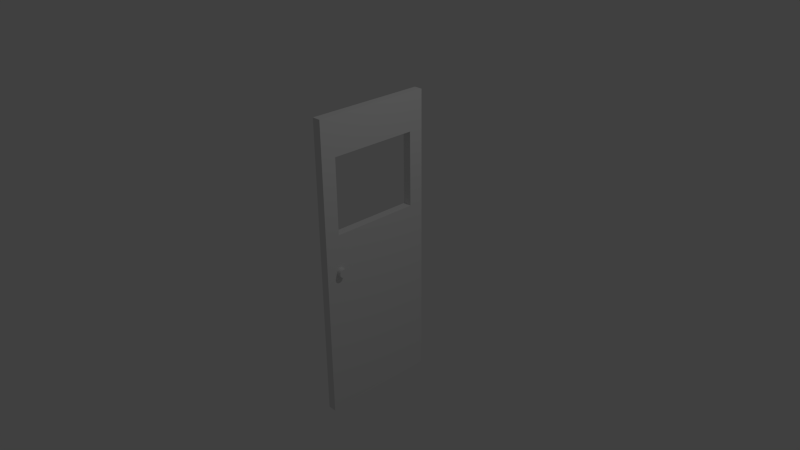 # Source: Door.blend  (saved by Blender 2.74.0; exported with 4.5.12 LTS)
import bpy
from mathutils import Matrix  # noqa: F401  (used for matrix-valued properties, if any)

bpy.ops.wm.read_factory_settings(use_empty=True)
scene = bpy.context.scene
scene.name = 'Scene'

# ---- collections
col_collection_1 = bpy.data.collections.new('Collection 1'); scene.collection.children.link(col_collection_1)

# ---- materials (node trees are filled in below, after node groups)
mat_material = bpy.data.materials.new('Material')
mat_material.alpha_threshold = 0.0
mat_material.use_transparent_shadow = False
mat_material.roughness = 0.5
mat_material.line_color = (0.0, 0.0, 0.0, 1.0)

# ---- material node trees

# ---- world
world_world = bpy.data.worlds.new('World'); scene.world = world_world
world_world.color = (0.05088, 0.05088, 0.05088)
world_world.use_sun_shadow = False
world_world.sun_shadow_jitter_overblur = 0.0
world_world.cycles.sampling_method = 'MANUAL'
world_world.cycles.sample_map_resolution = 256

# ---- cameras
cam_camera = bpy.data.cameras.new('Camera')
cam_camera.clip_end = 100.0
cam_camera.lens = 35.0
cam_camera.sensor_width = 32.0
cam_camera.sensor_height = 18.0
cam_camera.ortho_scale = 7.314
cam_camera.dof.focus_distance = 0.0
cam_camera.dof.aperture_fstop = 128.0

# ---- lights
light_lamp = bpy.data.lights.new('Lamp', 'POINT')
light_lamp.transmission_factor = 0.0
light_lamp.cutoff_distance = 30.0
light_lamp.energy = 100.0
light_lamp.shadow_buffer_clip_start = 1.001
light_lamp.shadow_soft_size = 0.1
light_lamp.shadow_maximum_resolution = 0.006
light_lamp.use_absolute_resolution = True
light_lamp.cycles.use_multiple_importance_sampling = False

# ---- meshes
me_cube = bpy.data.meshes.new('Cube')
me_cube.from_pydata([(0.431, 0.4023, 0.7955), (0.431, -0.4023, 0.7955), (-0.431, -0.4023, 0.7955), (-0.431, 0.4023, -0.7955), (-0.431, -0.4023, -0.7955), (0.431, -0.4023, -0.7955), (-0.431, -0.8045, 0.3977), (0.431, -0.8045, 0.3977), (0.431, -0.8045, -0.3977), (0.862, 0.4023, -0.3977), (0.431, 0.8045, 0.3977), (-0.431, 0.8045, 0.3977), (-0.431, 0.8045, -0.3977), (-0.862, -0.4023, -0.3977), (-0.431, 0.4023, 0.7955), (0.431, 0.4023, -0.7955), (-0.431, -0.8045, -0.3977), (0.862, -0.4023, -0.3977), (0.431, 0.8045, -0.3977), (-0.862, 0.4023, -0.3977), (-0.862, 0.4023, 0.7955), (-0.862, 0.8045, -0.3977), (-0.862, -0.8045, 0.3977), (-0.862, -0.4023, -0.7955), (0.431, 0.8045, 0.7955), (0.862, 0.8045, -0.3977), (-0.431, 0.8045, -0.7955), (0.862, -0.4023, 0.7955), (0.862, -0.8045, -0.3977), (0.862, 0.4023, -0.7955), (-0.431, -0.8045, 0.7955), (0.431, -0.8045, -0.7955), (-0.431, -0.8045, -0.7955), (0.431, -0.8045, 0.7955), (0.862, -0.4023, -0.7955), (0.862, -0.8045, 0.3977), (0.862, 0.4023, 0.7955), (0.431, 0.8045, -0.7955), (0.862, 0.8045, 0.3977), (-0.431, 0.8045, 0.7955), (-0.862, 0.4023, -0.7955), (-0.862, -0.8045, -0.3977), (-0.862, 0.8045, 0.3977), (-0.862, -0.4023, 0.7955), (-0.862, 0.0, -0.3977), (-0.862, -0.4023, 0.0), (-0.862, 0.4023, 0.0), (-1.907e-06, 0.8045, -0.3977), (-1.907e-06, 0.8045, 0.3977), (-0.431, 0.8045, 0.0), (0.431, 0.8045, 0.0), (0.862, 0.0, -0.3977), (0.862, 0.4023, 0.0), (0.862, -0.4023, 0.0), (-1.907e-06, -0.8045, -0.3977), (-1.907e-06, -0.8045, 0.3977), (0.431, -0.8045, 0.0), (-0.431, -0.8045, 0.0), (0.431, 0.0, -0.7955), (-0.431, 0.0, -0.7955), (-1.907e-06, -0.4023, -0.7955), (-1.907e-06, 0.4023, -0.7955), (-0.431, 0.0, 0.7955), (0.431, 0.0, 0.7955), (-1.907e-06, -0.4023, 0.7955), (-1.907e-06, 0.4023, 0.7955), (-1.907e-06, 0.0, 0.7955), (-1.907e-06, 0.0, -0.7955), (-1.907e-06, -0.8045, 0.0), (0.862, 0.0, 0.0), (-1.907e-06, 0.8045, 0.0), (-0.862, 0.0, 0.0), (-0.862, 0.0, 0.7955), (-0.862, 0.8045, 0.0), (-0.862, -0.8045, 0.0), (-0.862, 0.0, -0.7955), (-1.907e-06, 0.8045, 0.7955), (0.862, 0.8045, 0.0), (-1.907e-06, 0.8045, -0.7955), (0.862, 0.0, 0.7955), (0.862, -0.8045, 0.0), (0.862, 0.0, -0.7955), (-1.907e-06, -0.8045, 0.7955), (-1.907e-06, -0.8045, -0.7955), (0.862, 0.8045, 0.7955), (0.862, 0.8045, -0.7955), (0.862, -0.8045, 0.7955), (0.862, -0.8045, -0.7955), (-0.862, 0.8045, 0.7955), (-0.862, 0.8045, -0.7955), (-0.862, -0.8045, 0.7955), (-0.862, -0.8045, -0.7955), (-0.862, 0.2011, 0.7955), (-0.862, -0.2011, -0.7955), (0.431, -0.2011, 0.7955), (-0.431, -0.2011, 0.7955), (-0.431, -0.2011, -0.7955), (-0.2155, -0.4023, -0.7955), (0.2155, -0.4023, -0.7955), (-0.2155, -0.8045, 0.3977), (0.2155, -0.8045, 0.3977), (0.2155, -0.8045, -0.3977), (0.862, -0.6034, 0.3977), (0.862, -0.4023, 0.1989), (0.862, 0.4023, 0.5966), (0.862, 0.4023, -0.5966), (-0.2155, 0.8045, 0.3977), (0.431, 0.8045, 0.5966), (-0.431, 0.8045, 0.1989), (-0.862, 0.4023, 0.5966), (0.431, -0.8045, 0.1989), (-0.862, -0.6034, 0.3977), (0.862, -0.4023, 0.5966), (-0.2155, 0.4023, 0.7955), (-0.6465, -0.4023, -0.7955), (0.431, 0.2011, -0.7955), (-0.6465, -0.8045, 0.3977), (0.862, 0.6034, -0.3977), (0.431, 0.2011, 0.7955), (0.431, -0.6034, 0.7955), (-0.6465, -0.4023, 0.7955), (0.6465, -0.8045, 0.3977), (0.6465, -0.8045, -0.3977), (-0.431, -0.6034, 0.7955), (-0.2155, -0.4023, 0.7955), (0.431, 0.6034, 0.7955), (0.431, -0.6034, -0.7955), (0.862, 0.6034, 0.3977), (-0.431, 0.8045, -0.5966), (0.431, -0.8045, -0.5966), (-0.862, -0.4023, 0.5966), (0.431, 0.8045, 0.1989), (-0.862, -0.4023, -0.5966), (-0.2155, 0.8045, -0.3977), (0.2155, 0.4023, -0.7955), (0.862, 0.4023, -0.1989), (-0.431, -0.8045, 0.1989), (-0.862, 0.2011, -0.3977), (0.862, -0.4023, -0.5966), (-0.431, -0.8045, 0.5966), (0.862, -0.2011, -0.3977), (-0.6465, 0.4023, -0.7955), (0.862, 0.4023, 0.1989), (0.6465, -0.4023, -0.7955), (0.862, -0.4023, -0.1989), (0.6465, 0.4023, 0.7955), (-0.431, -0.8045, -0.5966), (-0.2155, -0.8045, -0.3977), (-0.6465, 0.8045, 0.3977), (-0.6465, 0.4023, 0.7955), (0.862, 0.2011, -0.3977), (0.6465, 0.4023, -0.7955), (-0.431, 0.6034, -0.7955), (-0.431, -0.6034, -0.7955), (0.431, 0.6034, -0.7955), (-0.6465, -0.8045, -0.3977), (-0.431, 0.6034, 0.7955), (-0.862, -0.6034, -0.3977), (-0.862, 0.4023, 0.1989), (0.6465, 0.8045, 0.3977), (-0.862, -0.4023, 0.1989), (0.431, -0.8045, -0.1989), (0.431, -0.8045, 0.5966), (-0.431, 0.2011, -0.7955), (-0.862, -0.2011, -0.3977), (-0.862, 0.6034, 0.3977), (0.431, 0.8045, -0.5966), (0.2155, 0.8045, -0.3977), (-0.6465, 0.8045, -0.3977), (0.431, -0.2011, -0.7955), (0.2155, 0.8045, 0.3977), (0.431, 0.8045, -0.1989), (-0.2155, 0.4023, -0.7955), (-0.431, 0.8045, -0.1989), (0.6465, -0.4023, 0.7955), (0.6465, 0.8045, -0.3977), (-0.862, 0.6034, -0.3977), (-0.431, 0.8045, 0.5966), (-0.862, -0.4023, -0.1989), (0.2155, -0.4023, 0.7955), (-0.431, -0.8045, -0.1989), (-0.431, 0.2011, 0.7955), (0.2155, 0.4023, 0.7955), (-0.862, 0.4023, -0.1989), (0.862, -0.6034, -0.3977), (0.862, 0.8045, -0.1989), (-0.2155, 0.8045, -0.7955), (0.862, -0.2011, 0.7955), (0.862, -0.8045, -0.1989), (0.862, 0.2011, -0.7955), (-0.2155, -0.8045, 0.7955), (0.2155, -0.8045, -0.7955), (-0.6465, -0.8045, -0.7955), (0.6465, -0.8045, 0.7955), (0.862, -0.6034, -0.7955), (0.862, -0.8045, 0.5966), (0.862, 0.6034, 0.7955), (0.6465, 0.8045, -0.7955), (0.862, 0.8045, 0.5966), (-0.6465, 0.8045, 0.7955), (-0.862, 0.6034, -0.7955), (-0.862, -0.8045, -0.5966), (-0.862, 0.8045, 0.5966), (-0.862, -0.6034, 0.7955), (-0.862, 0.0, -0.1989), (-0.862, 0.0, 0.5966), (-0.862, -0.2011, 0.0), (-0.862, 0.6034, 0.0), (-1.907e-06, 0.8045, -0.1989), (-1.907e-06, 0.8045, 0.5966), (-0.2155, 0.8045, 0.0), (0.6465, 0.8045, 0.0), (0.862, 0.0, -0.1989), (0.862, 0.0, 0.5966), (0.862, 0.2011, 0.0), (0.862, -0.6034, 0.0), (-1.907e-06, -0.8045, -0.1989), (-1.907e-06, -0.8045, 0.5966), (0.2155, -0.8045, 0.0), (-0.6465, -0.8045, 0.0), (0.2155, 0.0, -0.7955), (-0.6465, 0.0, -0.7955), (-1.907e-06, -0.2011, -0.7955), (-1.907e-06, 0.6034, -0.7955), (-0.2155, 0.0, 0.7955), (0.6465, 0.0, 0.7955), (-1.907e-06, -0.2011, 0.7955), (-1.907e-06, 0.6034, 0.7955), (-1.907e-06, 0.2011, 0.7955), (-1.907e-06, -0.6034, 0.7955), (0.2155, 0.0, 0.7955), (-0.6465, 0.0, 0.7955), (-1.907e-06, 0.2011, -0.7955), (-1.907e-06, -0.6034, -0.7955), (-0.2155, 0.0, -0.7955), (0.6465, 0.0, -0.7955), (-0.2155, -0.8045, 0.0), (0.6465, -0.8045, 0.0), (-1.907e-06, -0.8045, 0.1989), (-1.907e-06, -0.8045, -0.5966), (0.862, -0.2011, 0.0), (0.862, 0.6034, 0.0), (0.862, 0.0, 0.1989), (0.862, 0.0, -0.5966), (0.2155, 0.8045, 0.0), (-0.6465, 0.8045, 0.0), (-1.907e-06, 0.8045, 0.1989), (-1.907e-06, 0.8045, -0.5966), (-0.862, 0.2011, 0.0), (-0.862, -0.6034, 0.0), (-0.862, 0.0, 0.1989), (-0.862, 0.0, -0.5966), (-0.862, -0.2011, 0.7955), (-0.862, 0.8045, 0.1989), (-0.862, -0.8045, -0.1989), (-0.862, 0.2011, -0.7955), (-0.2155, 0.8045, 0.7955), (0.862, 0.8045, 0.1989), (0.2155, 0.8045, -0.7955), (0.862, 0.2011, 0.7955), (0.862, -0.8045, 0.1989), (0.862, -0.2011, -0.7955), (0.2155, -0.8045, 0.7955), (-0.2155, -0.8045, -0.7955), (0.6465, -0.8045, -0.7955), (-0.6465, -0.8045, 0.7955), (0.862, 0.6034, -0.7955), (0.862, -0.8045, -0.5966), (0.862, -0.6034, 0.7955), (-0.6465, 0.8045, -0.7955), (0.862, 0.8045, -0.5966), (0.6465, 0.8045, 0.7955), (-0.862, -0.6034, -0.7955), (-0.862, -0.8045, 0.5966), (-0.862, 0.8045, -0.5966), (-0.862, 0.6034, 0.7955), (-0.862, 0.8045, -0.1989), (0.2155, 0.8045, 0.7955), (-0.862, -0.8045, 0.1989), (-0.862, 0.4023, -0.5966), (-0.6465, 0.6034, -0.7955), (-0.6465, -0.6034, 0.7955), (-0.2155, -0.8045, -0.5966), (0.862, -0.6034, -0.1989), (0.862, -0.2011, -0.5966), (0.862, -0.2011, -0.1989), (0.6465, 0.8045, -0.1989), (0.2155, 0.8045, -0.1989), (0.2155, 0.8045, -0.5966), (-0.862, 0.6034, -0.1989), (-0.862, 0.6034, -0.5966), (0.6465, 0.8045, -0.5966), (0.862, -0.6034, -0.5966), (-0.6465, -0.8045, -0.5966), (0.6465, 0.6034, -0.7955), (-0.6465, 0.6034, 0.7955), (-0.862, -0.2011, -0.5966), (-0.862, -0.2011, 0.1989), (-0.862, 0.6034, 0.1989), (-0.2155, 0.8045, -0.5966), (-0.2155, 0.8045, 0.1989), (0.6465, 0.8045, 0.1989), (0.862, 0.2011, -0.5966), (0.862, 0.2011, 0.1989), (0.862, -0.6034, 0.1989), (0.2155, -0.8045, -0.5966), (0.2155, -0.8045, 0.1989), (-0.6465, -0.8045, 0.1989), (0.6465, -0.2011, -0.7955), (-0.2155, -0.2011, -0.7955), (-0.2155, 0.6034, -0.7955), (-0.6465, -0.2011, 0.7955), (0.2155, -0.2011, 0.7955), (0.2155, 0.6034, 0.7955), (-0.862, 0.2011, -0.5966), (0.2155, -0.6034, -0.7955), (0.2155, -0.2011, -0.7955), (0.862, -0.2011, 0.1989), (0.2155, 0.2011, -0.7955), (0.2155, -0.8045, -0.1989), (0.862, 0.2011, -0.1989), (-0.2155, 0.6034, 0.7955), (-0.862, -0.6034, -0.1989), (0.862, -0.6034, 0.5966), (0.862, 0.6034, -0.1989), (0.862, 0.6034, 0.5966), (-0.6465, 0.8045, 0.5966), (0.6465, -0.8045, 0.5966), (-0.862, -0.6034, 0.1989), (-0.6465, -0.2011, -0.7955), (-0.6465, -0.6034, -0.7955), (-0.2155, 0.2011, 0.7955), (-0.6465, -0.8045, 0.5966), (0.6465, -0.6034, -0.7955), (-0.862, 0.6034, 0.5966), (-0.6465, 0.8045, -0.5966), (-0.6465, 0.8045, -0.1989), (-0.2155, -0.8045, 0.1989), (0.2155, -0.8045, 0.5966), (-0.6465, 0.2011, 0.7955), (0.6465, 0.2011, -0.7955), (-0.2155, 0.2011, -0.7955), (-0.6465, 0.2011, -0.7955), (0.2155, 0.8045, 0.5966), (-0.2155, -0.8045, 0.5966), (-0.2155, 0.8045, 0.5966), (0.6465, 0.8045, 0.5966), (-0.862, -0.6034, -0.5966), (-0.6465, -0.8045, -0.1989), (0.862, 0.2011, 0.5966), (0.6465, -0.8045, -0.1989), (0.862, 0.6034, -0.5966), (-0.862, -0.2011, 0.5966), (0.862, -0.2011, 0.5966), (-0.2155, 0.8045, -0.1989), (-0.6465, 0.8045, 0.1989), (-0.862, -0.6034, 0.5966), (-0.2155, -0.8045, -0.1989), (-0.862, 0.2011, 0.5966), (-0.862, -0.2011, -0.1989), (0.2155, 0.6034, -0.7955), (0.2155, 0.8045, 0.1989), (-0.862, 0.2011, 0.1989), (0.6465, -0.8045, -0.5966), (0.862, 0.6034, 0.1989), (0.6465, -0.8045, 0.1989), (-0.2155, -0.6034, -0.7955), (-0.2155, -0.6034, 0.7955), (0.2155, -0.6034, 0.7955), (0.6465, -0.2011, 0.7955), (0.6465, 0.6034, 0.7955), (0.6465, 0.2011, 0.7955), (-0.2155, -0.2011, 0.7955), (0.6465, -0.6034, 0.7955), (0.2155, 0.2011, 0.7955), (-0.862, 0.2011, -0.1989), (1.79, -0.6593, 0.0004211), (0.1408, -0.6593, 0.0004211), (1.79, -0.6582, 0.004708), (0.1408, -0.6582, 0.004708), (1.79, -0.655, 0.008831), (0.1408, -0.655, 0.008831), (1.79, -0.6498, 0.01263), (0.1408, -0.6498, 0.01263), (1.79, -0.6428, 0.01596), (0.1408, -0.6428, 0.01596), (1.79, -0.6343, 0.01869), (0.1408, -0.6343, 0.01869), (1.79, -0.6246, 0.02072), (0.1408, -0.6246, 0.02072), (1.79, -0.614, 0.02197), (0.1408, -0.614, 0.02197), (1.79, -0.603, 0.0224), (0.1408, -0.603, 0.0224), (1.79, -0.5921, 0.02197), (0.1408, -0.5921, 0.02197), (1.79, -0.5815, 0.02072), (0.1408, -0.5815, 0.02072), (1.79, -0.5718, 0.01869), (0.1408, -0.5718, 0.01869), (1.79, -0.5633, 0.01596), (0.1408, -0.5633, 0.01596), (1.79, -0.5563, 0.01263), (0.1408, -0.5563, 0.01263), (1.79, -0.5511, 0.008831), (0.1408, -0.5511, 0.008831), (1.79, -0.5479, 0.004708), (0.1408, -0.5479, 0.004708), (1.79, -0.5468, 0.0004211), (0.1408, -0.5468, 0.0004211), (1.79, -0.5479, -0.003866), (0.1408, -0.5479, -0.003866), (1.79, -0.5511, -0.007989), (0.1408, -0.5511, -0.007989), (1.79, -0.5563, -0.01179), (0.1408, -0.5563, -0.01179), (1.79, -0.5633, -0.01512), (0.1408, -0.5633, -0.01512), (1.79, -0.5718, -0.01785), (0.1408, -0.5718, -0.01785), (1.79, -0.5815, -0.01988), (0.1408, -0.5815, -0.01988), (1.79, -0.5921, -0.02113), (0.1408, -0.5921, -0.02113), (1.79, -0.603, -0.02155), (0.1408, -0.603, -0.02155), (1.79, -0.614, -0.02113), (0.1408, -0.614, -0.02113), (1.79, -0.6246, -0.01988), (0.1408, -0.6246, -0.01988), (1.79, -0.6343, -0.01785), (0.1408, -0.6343, -0.01785), (1.79, -0.6428, -0.01512), (0.1408, -0.6428, -0.01512), (1.79, -0.6498, -0.01179), (0.1408, -0.6498, -0.01179), (1.79, -0.655, -0.007989), (0.1408, -0.655, -0.007989), (1.79, -0.6582, -0.003866), (0.1408, -0.6582, -0.003866)], [(356, 344)], [(375, 183, 19, 137), (374, 182, 65, 228), (373, 174, 1, 119), (372, 224, 62, 95), (371, 145, 0, 118), (370, 271, 24, 125), (369, 225, 63, 94), (368, 179, 64, 229), (367, 124, 2, 123), (366, 97, 60, 233), (365, 110, 56, 237), (364, 142, 52, 241), (363, 129, 31, 264), (362, 158, 46, 248), (361, 131, 50, 244), (360, 258, 37, 154), (359, 204, 44, 164), (357, 180, 16, 147), (355, 108, 49, 245), (354, 208, 47, 133), (351, 105, 29, 266), (350, 161, 8, 122), (348, 254, 41, 155), (347, 132, 23, 272), (346, 198, 38, 159), (345, 209, 48, 106), (344, 139, 6, 99), (343, 107, 10, 170), (342, 141, 3, 163), (341, 172, 61, 232), (340, 151, 29, 189), (339, 149, 20, 92), (338, 217, 55, 100), (337, 136, 57, 236), (336, 173, 12, 168), (335, 128, 26, 269), (334, 202, 42, 165), (333, 143, 34, 194), (332, 273, 22, 116), (331, 113, 14, 181), (330, 114, 4, 153), (329, 221, 59, 96), (328, 160, 45, 249), (327, 162, 7, 121), (326, 177, 11, 148), (324, 135, 9, 117), (323, 195, 35, 102), (322, 178, 13, 157), (321, 256, 39, 156), (320, 212, 51, 150), (319, 216, 54, 101), (318, 134, 15, 115), (317, 103, 53, 240), (316, 220, 58, 169), (315, 98, 5, 126), (314, 279, 40, 255), (313, 277, 76, 227), (312, 230, 66, 226), (311, 231, 72, 252), (310, 186, 78, 223), (309, 234, 67, 222), (308, 235, 81, 261), (307, 278, 74, 219), (306, 238, 68, 218), (305, 239, 83, 191), (304, 260, 80, 215), (303, 242, 69, 214), (302, 243, 81, 189), (301, 257, 77, 211), (300, 246, 70, 210), (299, 247, 78, 186), (298, 253, 73, 207), (297, 250, 71, 206), (296, 251, 75, 93), (295, 199, 88, 275), (294, 197, 85, 266), (293, 201, 91, 192), (292, 267, 87, 194), (291, 270, 85, 197), (290, 274, 89, 200), (289, 276, 21, 176), (288, 166, 37, 258), (287, 171, 18, 167), (286, 185, 25, 175), (285, 144, 17, 140), (284, 138, 34, 261), (283, 188, 28, 184), (282, 146, 32, 263), (281, 120, 43, 203), (280, 269, 26, 152), (141, 280, 152, 3), (40, 200, 280, 141), (200, 89, 269, 280), (265, 281, 203, 90), (30, 123, 281, 265), (123, 2, 120, 281), (239, 282, 263, 83), (54, 147, 282, 239), (147, 16, 146, 282), (144, 283, 184, 17), (53, 215, 283, 144), (215, 80, 188, 283), (243, 284, 261, 81), (51, 140, 284, 243), (140, 17, 138, 284), (212, 285, 140, 51), (69, 240, 285, 212), (240, 53, 144, 285), (171, 286, 175, 18), (50, 211, 286, 171), (211, 77, 185, 286), (208, 287, 167, 47), (70, 244, 287, 208), (244, 50, 171, 287), (247, 288, 258, 78), (47, 167, 288, 247), (167, 18, 166, 288), (183, 289, 176, 19), (46, 207, 289, 183), (207, 73, 276, 289), (279, 290, 200, 40), (19, 176, 290, 279), (176, 21, 274, 290), (166, 291, 197, 37), (18, 175, 291, 166), (175, 25, 270, 291), (138, 292, 194, 34), (17, 184, 292, 138), (184, 28, 267, 292), (146, 293, 192, 32), (16, 155, 293, 146), (155, 41, 201, 293), (151, 294, 266, 29), (15, 154, 294, 151), (154, 37, 197, 294), (149, 295, 275, 20), (14, 156, 295, 149), (156, 39, 199, 295), (132, 296, 93, 23), (13, 164, 296, 132), (164, 44, 251, 296), (160, 297, 206, 45), (158, 298, 207, 46), (165, 42, 253, 298), (128, 299, 186, 26), (12, 133, 299, 128), (133, 47, 247, 299), (108, 300, 210, 49), (11, 106, 300, 108), (106, 48, 246, 300), (131, 301, 211, 50), (10, 159, 301, 131), (159, 38, 257, 301), (105, 302, 189, 29), (9, 150, 302, 105), (150, 51, 243, 302), (142, 303, 214, 52), (103, 304, 215, 53), (102, 35, 260, 304), (129, 305, 191, 31), (8, 101, 305, 129), (101, 54, 239, 305), (110, 306, 218, 56), (7, 100, 306, 110), (100, 55, 238, 306), (136, 307, 219, 57), (6, 116, 307, 136), (116, 22, 278, 307), (143, 308, 261, 34), (5, 169, 308, 143), (169, 58, 235, 308), (97, 309, 222, 60), (4, 96, 309, 97), (96, 59, 234, 309), (172, 310, 223, 61), (3, 152, 310, 172), (152, 26, 186, 310), (120, 311, 252, 43), (2, 95, 311, 120), (95, 62, 231, 311), (179, 312, 226, 64), (1, 94, 312, 179), (94, 63, 230, 312), (182, 313, 227, 65), (0, 125, 313, 182), (125, 24, 277, 313), (251, 314, 255, 75), (44, 137, 314, 251), (137, 19, 279, 314), (191, 315, 126, 31), (83, 233, 315, 191), (233, 60, 98, 315), (98, 316, 169, 5), (60, 222, 316, 98), (222, 67, 220, 316), (242, 317, 240, 69), (220, 318, 115, 58), (67, 232, 318, 220), (232, 61, 134, 318), (161, 319, 101, 8), (56, 218, 319, 161), (218, 68, 216, 319), (135, 320, 150, 9), (52, 214, 320, 135), (214, 69, 212, 320), (113, 321, 156, 14), (65, 227, 321, 113), (227, 76, 256, 321), (254, 322, 157, 41), (74, 249, 322, 254), (249, 45, 178, 322), (27, 268, 323, 112), (268, 86, 195, 323), (185, 324, 117, 25), (77, 241, 324, 185), (241, 52, 135, 324), (198, 325, 127, 38), (84, 196, 325, 198), (196, 36, 104, 325), (202, 326, 148, 42), (88, 199, 326, 202), (199, 39, 177, 326), (195, 327, 121, 35), (86, 193, 327, 195), (193, 33, 162, 327), (278, 328, 249, 74), (22, 111, 328, 278), (114, 329, 96, 4), (23, 93, 329, 114), (93, 75, 221, 329), (192, 330, 153, 32), (91, 272, 330, 192), (272, 23, 114, 330), (224, 331, 181, 62), (66, 228, 331, 224), (228, 65, 113, 331), (139, 332, 116, 6), (30, 265, 332, 139), (265, 90, 273, 332), (264, 333, 194, 87), (31, 126, 333, 264), (126, 5, 143, 333), (20, 275, 334, 109), (275, 88, 202, 334), (274, 335, 269, 89), (21, 168, 335, 274), (168, 12, 128, 335), (276, 336, 168, 21), (73, 245, 336, 276), (245, 49, 173, 336), (238, 337, 236, 68), (55, 99, 337, 238), (99, 6, 136, 337), (162, 338, 100, 7), (33, 262, 338, 162), (262, 82, 217, 338), (231, 339, 92, 72), (62, 181, 339, 231), (181, 14, 149, 339), (235, 340, 189, 81), (58, 115, 340, 235), (115, 15, 151, 340), (234, 341, 232, 67), (59, 163, 341, 234), (163, 3, 172, 341), (221, 342, 163, 59), (75, 255, 342, 221), (255, 40, 141, 342), (209, 343, 170, 48), (76, 277, 343, 209), (277, 24, 107, 343), (217, 344, 99, 55), (82, 190, 344, 217), (190, 30, 139, 344), (177, 345, 106, 11), (39, 256, 345, 177), (256, 76, 209, 345), (107, 346, 159, 10), (24, 271, 346, 107), (271, 84, 198, 346), (201, 347, 272, 91), (41, 157, 347, 201), (157, 13, 132, 347), (180, 348, 155, 16), (57, 219, 348, 180), (219, 74, 254, 348), (36, 259, 349, 104), (259, 79, 213, 349), (188, 350, 122, 28), (80, 237, 350, 188), (237, 56, 161, 350), (270, 351, 266, 85), (25, 117, 351, 270), (117, 9, 105, 351), (43, 252, 352, 130), (252, 72, 205, 352), (79, 187, 353, 213), (187, 27, 112, 353), (173, 354, 133, 12), (49, 210, 354, 173), (210, 70, 208, 354), (253, 355, 245, 73), (42, 148, 355, 253), (148, 11, 108, 355), (273, 356, 111, 22), (90, 203, 356, 273), (203, 43, 130, 356), (216, 357, 147, 54), (68, 236, 357, 216), (236, 57, 180, 357), (325, 323, 356, 334), (72, 92, 358, 205), (92, 20, 109, 358), (178, 359, 164, 13), (45, 206, 359, 178), (206, 71, 204, 359), (134, 360, 154, 15), (61, 223, 360, 134), (223, 78, 258, 360), (246, 361, 244, 70), (48, 170, 361, 246), (170, 10, 131, 361), (250, 362, 248, 71), (356, 323, 304, 328), (334, 298, 364, 325), (267, 363, 264, 87), (28, 122, 363, 267), (122, 8, 129, 363), (257, 364, 241, 77), (38, 127, 364, 257), (304, 364, 298, 328), (260, 365, 237, 80), (35, 121, 365, 260), (121, 7, 110, 365), (263, 366, 233, 83), (32, 153, 366, 263), (153, 4, 97, 366), (190, 367, 123, 30), (82, 229, 367, 190), (229, 64, 124, 367), (262, 368, 229, 82), (33, 119, 368, 262), (119, 1, 179, 368), (174, 369, 94, 1), (27, 187, 369, 174), (187, 79, 225, 369), (145, 370, 125, 0), (36, 196, 370, 145), (196, 84, 271, 370), (225, 371, 118, 63), (79, 259, 371, 225), (259, 36, 145, 371), (124, 372, 95, 2), (64, 226, 372, 124), (226, 66, 224, 372), (193, 373, 119, 33), (86, 268, 373, 193), (268, 27, 174, 373), (230, 374, 228, 66), (63, 118, 374, 230), (118, 0, 182, 374), (204, 375, 137, 44), (71, 248, 375, 204), (248, 46, 183, 375), (376, 378, 379, 377), (378, 380, 381, 379), (380, 382, 383, 381), (382, 384, 385, 383), (384, 386, 387, 385), (386, 388, 389, 387), (388, 390, 391, 389), (390, 392, 393, 391), (392, 394, 395, 393), (394, 396, 397, 395), (396, 398, 399, 397), (398, 400, 401, 399), (400, 402, 403, 401), (402, 404, 405, 403), (404, 406, 407, 405), (406, 408, 409, 407), (408, 410, 411, 409), (410, 412, 413, 411), (412, 414, 415, 413), (414, 416, 417, 415), (416, 418, 419, 417), (418, 420, 421, 419), (420, 422, 423, 421), (422, 424, 425, 423), (424, 426, 427, 425), (426, 428, 429, 427), (428, 430, 431, 429), (430, 432, 433, 431), (432, 434, 435, 433), (434, 436, 437, 435), (379, 381, 383, 385, 387, 389, 391, 393, 395, 397, 399, 401, 403, 405, 407, 409, 411, 413, 415, 417, 419, 421, 423, 425, 427, 429, 431, 433, 435, 437, 439, 377), (438, 376, 377, 439), (436, 438, 439, 437), (376, 438, 436, 434, 432, 430, 428, 426, 424, 422, 420, 418, 416, 414, 412, 410, 408, 406, 404, 402, 400, 398, 396, 394, 392, 390, 388, 386, 384, 382, 380, 378)])
_uv = me_cube.uv_layers.new(name='UVMap')
_uv.uv.foreach_set('vector', [0.8077, 0.45, 0.8077, 0.4111, 0.8462, 0.4111, 0.8462, 0.45, 0.1945, 0.125, 0.2334, 0.125, 0.2334, 0.1667, 0.1945, 0.1667, 0.0389, 0.04167, 0.0778, 0.04167, 0.0778, 0.08333, 0.0389, 0.08333, 0.1167, 0.2083, 0.1556, 0.2083, 0.1556, 0.25, 0.1167, 0.25, 0.1945, 0.04167, 0.2334, 0.04167, 0.2334, 0.08333, 0.1945, 0.08333, 0.2723, 0.04167, 0.3112, 0.04167, 0.3112, 0.08333, 0.2723, 0.08333, 0.1167, 0.04167, 0.1556, 0.04167, 0.1556, 0.08333, 0.1167, 0.08333, 0.0389, 0.125, 0.0778, 0.125, 0.0778, 0.1667, 0.0389, 0.1667, 0.0389, 0.2083, 0.0778, 0.2083, 0.0778, 0.25, 0.0389, 0.25, 0.5835, 0.2083, 0.5446, 0.2083, 0.5446, 0.1667, 0.5835, 0.1667, 0.1923, 0.375, 0.1923, 0.4167, 0.1538, 0.4167, 0.1538, 0.375, 0.8147, 0.03889, 0.8147, 0.07778, 0.7762, 0.07778, 0.7762, 0.03889, 0.03846, 0.375, 0.03846, 0.4167, 0.0, 0.4167, 0.0, 0.375, 0.7308, 0.45, 0.7308, 0.4111, 0.7692, 0.4111, 0.7692, 0.45, 0.5, 0.5417, 0.5, 0.5833, 0.4615, 0.5833, 0.4615, 0.5417, 0.3501, 0.125, 0.3112, 0.125, 0.3112, 0.08333, 0.3501, 0.08333, 0.8077, 0.5278, 0.8077, 0.4889, 0.8462, 0.4889, 0.8462, 0.5278, 0.1154, 0.5417, 0.1154, 0.5833, 0.07692, 0.5833, 0.07692, 0.5417, 0.5, 0.375, 0.5, 0.4167, 0.4615, 0.4167, 0.4615, 0.375, 0.4231, 0.4583, 0.4231, 0.5, 0.3846, 0.5, 0.3846, 0.4583, 0.6608, 0.03889, 0.6608, 0.07778, 0.6224, 0.07778, 0.6224, 0.03889, 0.1154, 0.375, 0.1154, 0.4167, 0.07692, 0.4167, 0.07692, 0.375, 0.1154, 0.625, 0.1154, 0.6667, 0.07692, 0.6667, 0.07692, 0.625, 0.8846, 0.6056, 0.8846, 0.5667, 0.9231, 0.5667, 0.9231, 0.6056, 0.5769, 0.625, 0.5769, 0.6667, 0.5385, 0.6667, 0.5385, 0.625, 0.5769, 0.4583, 0.5769, 0.5, 0.5385, 0.5, 0.5385, 0.4583, 0.2692, 0.5417, 0.2692, 0.5833, 0.2308, 0.5833, 0.2308, 0.5417, 0.5769, 0.5417, 0.5769, 0.5833, 0.5385, 0.5833, 0.5385, 0.5417, 0.4279, 0.2917, 0.389, 0.2917, 0.389, 0.25, 0.4279, 0.25, 0.4279, 0.2083, 0.389, 0.2083, 0.389, 0.1667, 0.4279, 0.1667, 0.4279, 0.04167, 0.389, 0.04167, 0.389, 2.305e-08, 0.4279, 1.152e-08, 0.1945, 0.2917, 0.2334, 0.2917, 0.2334, 0.3333, 0.1945, 0.3333, 0.2692, 0.4583, 0.2692, 0.5, 0.2308, 0.5, 0.2308, 0.4583, 0.1923, 0.5417, 0.1923, 0.5833, 0.1538, 0.5833, 0.1538, 0.5417, 0.4231, 0.375, 0.4231, 0.4167, 0.3846, 0.4167, 0.3846, 0.375, 0.3462, 0.375, 0.3462, 0.4167, 0.3077, 0.4167, 0.3077, 0.375, 0.6538, 0.3722, 0.6538, 0.3333, 0.6923, 0.3333, 0.6923, 0.3722, 0.5835, 0.04167, 0.5446, 0.04167, 0.5446, 0.0, 0.5835, 0.0, 0.2692, 0.625, 0.2692, 0.6667, 0.2308, 0.6667, 0.2308, 0.625, 0.1945, 0.2083, 0.2334, 0.2083, 0.2334, 0.25, 0.1945, 0.25, 0.5835, 0.2917, 0.5446, 0.2917, 0.5446, 0.25, 0.5835, 0.25, 0.5057, 0.2917, 0.4668, 0.2917, 0.4668, 0.25, 0.5057, 0.25, 0.7308, 0.6056, 0.7308, 0.5667, 0.7692, 0.5667, 0.7692, 0.6056, 0.2692, 0.375, 0.2692, 0.4167, 0.2308, 0.4167, 0.2308, 0.375, 0.5769, 0.375, 0.5769, 0.4167, 0.5385, 0.4167, 0.5385, 0.375, 0.7378, 0.03889, 0.7378, 0.07778, 0.6993, 0.07778, 0.6993, 0.03889, 0.8916, 0.2722, 0.8916, 0.3111, 0.8531, 0.3111, 0.8531, 0.2722, 0.8077, 0.6056, 0.8077, 0.5667, 0.8462, 0.5667, 0.8462, 0.6056, 0.2723, 0.2083, 0.3112, 0.2083, 0.3112, 0.25, 0.2723, 0.25, 0.7378, 0.1167, 0.7378, 0.1556, 0.6993, 0.1556, 0.6993, 0.1167, 0.1154, 0.4583, 0.1154, 0.5, 0.07692, 0.5, 0.07692, 0.4583, 0.4279, 0.125, 0.389, 0.125, 0.389, 0.08333, 0.4279, 0.08333, 0.8147, 0.1944, 0.8147, 0.2333, 0.7762, 0.2333, 0.7762, 0.1944, 0.5057, 0.125, 0.4668, 0.125, 0.4668, 0.08333, 0.5057, 0.08333, 0.5835, 0.125, 0.5446, 0.125, 0.5446, 0.08333, 0.5835, 0.08333, 0.8846, 0.45, 0.8846, 0.4111, 0.9231, 0.4111, 0.9231, 0.45, 0.2723, 0.125, 0.3112, 0.125, 0.3112, 0.1667, 0.2723, 0.1667, 0.1167, 0.125, 0.1556, 0.125, 0.1556, 0.1667, 0.1167, 0.1667, 0.1167, 0.2917, 0.1556, 0.2917, 0.1556, 0.3333, 0.1167, 0.3333, 0.3501, 0.2083, 0.3112, 0.2083, 0.3112, 0.1667, 0.3501, 0.1667, 0.5057, 0.2083, 0.4668, 0.2083, 0.4668, 0.1667, 0.5057, 0.1667, 0.5057, 0.04167, 0.4668, 0.04167, 0.4668, 1.152e-08, 0.5057, 1.152e-08, 0.1923, 0.625, 0.1923, 0.6667, 0.1538, 0.6667, 0.1538, 0.625, 0.1923, 0.4583, 0.1923, 0.5, 0.1538, 0.5, 0.1538, 0.4583, 0.03846, 0.4583, 0.03846, 0.5, 2.306e-08, 0.5, 2.306e-08, 0.4583, 0.8147, 0.2722, 0.8147, 0.3111, 0.7762, 0.3111, 0.7762, 0.2722, 0.8147, 0.1167, 0.8147, 0.1556, 0.7762, 0.1556, 0.7762, 0.1167, 0.6608, 0.1167, 0.6608, 0.1556, 0.6224, 0.1556, 0.6224, 0.1167, 0.5, 0.625, 0.5, 0.6667, 0.4615, 0.6667, 0.4615, 0.625, 0.5, 0.4583, 0.5, 0.5, 0.4615, 0.5, 0.4615, 0.4583, 0.3462, 0.4583, 0.3462, 0.5, 0.3077, 0.5, 0.3077, 0.4583, 0.7308, 0.3722, 0.7308, 0.3333, 0.7692, 0.3333, 0.7692, 0.3722, 0.7308, 0.5278, 0.7308, 0.4889, 0.7692, 0.4889, 0.7692, 0.5278, 0.8846, 0.5278, 0.8846, 0.4889, 0.9231, 0.4889, 0.9231, 0.5278, 0.2723, 0.2917, 0.3112, 0.2917, 0.3112, 0.3333, 0.2723, 0.3333, 0.3501, 0.04167, 0.3112, 0.04167, 0.3112, 0.0, 0.3501, 2.305e-08, 0.03846, 0.625, 0.03846, 0.6667, 4.611e-08, 0.6667, 4.611e-08, 0.625, 0.6608, 0.2722, 0.6608, 0.3111, 0.6224, 0.3111, 0.6224, 0.2722, 0.3462, 0.625, 0.3462, 0.6667, 0.3077, 0.6667, 0.3077, 0.625, 0.8846, 0.3722, 0.8846, 0.3333, 0.9231, 0.3333, 0.9231, 0.3722, 0.8077, 0.3722, 0.8077, 0.3333, 0.8462, 0.3333, 0.8462, 0.3722, 0.3462, 0.5417, 0.3462, 0.5833, 0.3077, 0.5833, 0.3077, 0.5417, 0.4231, 0.5417, 0.4231, 0.5833, 0.3846, 0.5833, 0.3846, 0.5417, 0.4231, 0.625, 0.4231, 0.6667, 0.3846, 0.6667, 0.3846, 0.625, 0.7378, 0.1944, 0.7378, 0.2333, 0.6993, 0.2333, 0.6993, 0.1944, 0.6608, 0.1944, 0.6608, 0.2333, 0.6224, 0.2333, 0.6224, 0.1944, 0.7378, 0.2722, 0.7378, 0.3111, 0.6993, 0.3111, 0.6993, 0.2722, 0.03846, 0.5417, 0.03846, 0.5833, 4.611e-08, 0.5833, 2.306e-08, 0.5417, 0.0389, 0.2917, 0.0778, 0.2917, 0.0778, 0.3333, 0.0389, 0.3333, 0.3501, 0.2917, 0.3112, 0.2917, 0.3112, 0.25, 0.3501, 0.25, 0.389, 0.2917, 0.3501, 0.2917, 0.3501, 0.25, 0.389, 0.25, 0.389, 0.3333, 0.3501, 0.3333, 0.3501, 0.2917, 0.389, 0.2917, 0.3501, 0.3333, 0.3112, 0.3333, 0.3112, 0.2917, 0.3501, 0.2917, 4.611e-08, 0.2917, 0.0389, 0.2917, 0.0389, 0.3333, 4.611e-08, 0.3333, 4.611e-08, 0.25, 0.0389, 0.25, 0.0389, 0.2917, 4.611e-08, 0.2917, 0.0389, 0.25, 0.0778, 0.25, 0.0778, 0.2917, 0.0389, 0.2917, 0.03846, 0.5, 0.03846, 0.5417, 2.306e-08, 0.5417, 2.306e-08, 0.5, 0.07692, 0.5, 0.07692, 0.5417, 0.03846, 0.5417, 0.03846, 0.5, 0.07692, 0.5417, 0.07692, 0.5833, 0.03846, 0.5833, 0.03846, 0.5417, 0.7378, 0.2333, 0.7378, 0.2722, 0.6993, 0.2722, 0.6993, 0.2333, 0.7762, 0.2333, 0.7762, 0.2722, 0.7378, 0.2722, 0.7378, 0.2333, 0.7762, 0.2722, 0.7762, 0.3111, 0.7378, 0.3111, 0.7378, 0.2722, 0.6608, 0.1556, 0.6608, 0.1944, 0.6224, 0.1944, 0.6224, 0.1556, 0.6993, 0.1556, 0.6993, 0.1944, 0.6608, 0.1944, 0.6608, 0.1556, 0.6993, 0.1944, 0.6993, 0.2333, 0.6608, 0.2333, 0.6608, 0.1944, 0.7378, 0.1556, 0.7378, 0.1944, 0.6993, 0.1944, 0.6993, 0.1556, 0.7762, 0.1556, 0.7762, 0.1944, 0.7378, 0.1944, 0.7378, 0.1556, 0.7762, 0.1944, 0.7762, 0.2333, 0.7378, 0.2333, 0.7378, 0.1944, 0.4231, 0.5833, 0.4231, 0.625, 0.3846, 0.625, 0.3846, 0.5833, 0.4615, 0.5833, 0.4615, 0.625, 0.4231, 0.625, 0.4231, 0.5833, 0.4615, 0.625, 0.4615, 0.6667, 0.4231, 0.6667, 0.4231, 0.625, 0.4231, 0.5, 0.4231, 0.5417, 0.3846, 0.5417, 0.3846, 0.5, 0.4615, 0.5, 0.4615, 0.5417, 0.4231, 0.5417, 0.4231, 0.5, 0.4615, 0.5417, 0.4615, 0.5833, 0.4231, 0.5833, 0.4231, 0.5417, 0.3462, 0.5, 0.3462, 0.5417, 0.3077, 0.5417, 0.3077, 0.5, 0.3846, 0.5, 0.3846, 0.5417, 0.3462, 0.5417, 0.3462, 0.5, 0.3846, 0.5417, 0.3846, 0.5833, 0.3462, 0.5833, 0.3462, 0.5417, 0.8077, 0.4111, 0.8077, 0.3722, 0.8462, 0.3722, 0.8462, 0.4111, 0.7692, 0.4111, 0.7692, 0.3722, 0.8077, 0.3722, 0.8077, 0.4111, 0.7692, 0.3722, 0.7692, 0.3333, 0.8077, 0.3333, 0.8077, 0.3722, 0.8846, 0.4111, 0.8846, 0.3722, 0.9231, 0.3722, 0.9231, 0.4111, 0.8462, 0.4111, 0.8462, 0.3722, 0.8846, 0.3722, 0.8846, 0.4111, 0.8462, 0.3722, 0.8462, 0.3333, 0.8846, 0.3333, 0.8846, 0.3722, 0.3462, 0.5833, 0.3462, 0.625, 0.3077, 0.625, 0.3077, 0.5833, 0.3846, 0.5833, 0.3846, 0.625, 0.3462, 0.625, 0.3462, 0.5833, 0.3846, 0.625, 0.3846, 0.6667, 0.3462, 0.6667, 0.3462, 0.625, 0.6608, 0.2333, 0.6608, 0.2722, 0.6224, 0.2722, 0.6224, 0.2333, 0.6993, 0.2333, 0.6993, 0.2722, 0.6608, 0.2722, 0.6608, 0.2333, 0.6993, 0.2722, 0.6993, 0.3111, 0.6608, 0.3111, 0.6608, 0.2722, 0.03846, 0.5833, 0.03846, 0.625, 4.611e-08, 0.625, 4.611e-08, 0.5833, 0.07692, 0.5833, 0.07692, 0.625, 0.03846, 0.625, 0.03846, 0.5833, 0.07692, 0.625, 0.07692, 0.6667, 0.03846, 0.6667, 0.03846, 0.625, 0.389, 0.04167, 0.3501, 0.04167, 0.3501, 2.305e-08, 0.389, 2.305e-08, 0.389, 0.08333, 0.3501, 0.08333, 0.3501, 0.04167, 0.389, 0.04167, 0.3501, 0.08333, 0.3112, 0.08333, 0.3112, 0.04167, 0.3501, 0.04167, 0.2334, 0.2917, 0.2723, 0.2917, 0.2723, 0.3333, 0.2334, 0.3333, 0.2334, 0.25, 0.2723, 0.25, 0.2723, 0.2917, 0.2334, 0.2917, 0.2723, 0.25, 0.3112, 0.25, 0.3112, 0.2917, 0.2723, 0.2917, 0.8846, 0.5667, 0.8846, 0.5278, 0.9231, 0.5278, 0.9231, 0.5667, 0.8462, 0.5667, 0.8462, 0.5278, 0.8846, 0.5278, 0.8846, 0.5667, 0.8462, 0.5278, 0.8462, 0.4889, 0.8846, 0.4889, 0.8846, 0.5278, 0.7308, 0.5667, 0.7308, 0.5278, 0.7692, 0.5278, 0.7692, 0.5667, 0.7308, 0.4111, 0.7308, 0.3722, 0.7692, 0.3722, 0.7692, 0.4111, 0.6923, 0.3722, 0.6923, 0.3333, 0.7308, 0.3333, 0.7308, 0.3722, 0.3462, 0.4167, 0.3462, 0.4583, 0.3077, 0.4583, 0.3077, 0.4167, 0.3846, 0.4167, 0.3846, 0.4583, 0.3462, 0.4583, 0.3462, 0.4167, 0.3846, 0.4583, 0.3846, 0.5, 0.3462, 0.5, 0.3462, 0.4583, 0.5, 0.4167, 0.5, 0.4583, 0.4615, 0.4583, 0.4615, 0.4167, 0.5385, 0.4167, 0.5385, 0.4583, 0.5, 0.4583, 0.5, 0.4167, 0.5385, 0.4583, 0.5385, 0.5, 0.5, 0.5, 0.5, 0.4583, 0.5, 0.5833, 0.5, 0.625, 0.4615, 0.625, 0.4615, 0.5833, 0.5385, 0.5833, 0.5385, 0.625, 0.5, 0.625, 0.5, 0.5833, 0.5385, 0.625, 0.5385, 0.6667, 0.5, 0.6667, 0.5, 0.625, 0.6608, 0.07778, 0.6608, 0.1167, 0.6224, 0.1167, 0.6224, 0.07778, 0.6993, 0.07778, 0.6993, 0.1167, 0.6608, 0.1167, 0.6608, 0.07778, 0.6993, 0.1167, 0.6993, 0.1556, 0.6608, 0.1556, 0.6608, 0.1167, 0.8147, 0.07778, 0.8147, 0.1167, 0.7762, 0.1167, 0.7762, 0.07778, 0.8147, 0.2333, 0.8147, 0.2722, 0.7762, 0.2722, 0.7762, 0.2333, 0.8531, 0.2722, 0.8531, 0.3111, 0.8147, 0.3111, 0.8147, 0.2722, 0.03846, 0.4167, 0.03846, 0.4583, 2.306e-08, 0.4583, 0.0, 0.4167, 0.07692, 0.4167, 0.07692, 0.4583, 0.03846, 0.4583, 0.03846, 0.4167, 0.07692, 0.4583, 0.07692, 0.5, 0.03846, 0.5, 0.03846, 0.4583, 0.1923, 0.4167, 0.1923, 0.4583, 0.1538, 0.4583, 0.1538, 0.4167, 0.2308, 0.4167, 0.2308, 0.4583, 0.1923, 0.4583, 0.1923, 0.4167, 0.2308, 0.4583, 0.2308, 0.5, 0.1923, 0.5, 0.1923, 0.4583, 0.1923, 0.5833, 0.1923, 0.625, 0.1538, 0.625, 0.1538, 0.5833, 0.2308, 0.5833, 0.2308, 0.625, 0.1923, 0.625, 0.1923, 0.5833, 0.2308, 0.625, 0.2308, 0.6667, 0.1923, 0.6667, 0.1923, 0.625, 0.5446, 0.04167, 0.5057, 0.04167, 0.5057, 1.152e-08, 0.5446, 0.0, 0.5446, 0.08333, 0.5057, 0.08333, 0.5057, 0.04167, 0.5446, 0.04167, 0.5057, 0.08333, 0.4668, 0.08333, 0.4668, 0.04167, 0.5057, 0.04167, 0.5446, 0.2083, 0.5057, 0.2083, 0.5057, 0.1667, 0.5446, 0.1667, 0.5446, 0.25, 0.5057, 0.25, 0.5057, 0.2083, 0.5446, 0.2083, 0.5057, 0.25, 0.4668, 0.25, 0.4668, 0.2083, 0.5057, 0.2083, 0.389, 0.2083, 0.3501, 0.2083, 0.3501, 0.1667, 0.389, 0.1667, 0.389, 0.25, 0.3501, 0.25, 0.3501, 0.2083, 0.389, 0.2083, 0.3501, 0.25, 0.3112, 0.25, 0.3112, 0.2083, 0.3501, 0.2083, 0.0778, 0.2917, 0.1167, 0.2917, 0.1167, 0.3333, 0.0778, 0.3333, 0.0778, 0.25, 0.1167, 0.25, 0.1167, 0.2917, 0.0778, 0.2917, 0.1167, 0.25, 0.1556, 0.25, 0.1556, 0.2917, 0.1167, 0.2917, 0.0778, 0.125, 0.1167, 0.125, 0.1167, 0.1667, 0.0778, 0.1667, 0.0778, 0.08333, 0.1167, 0.08333, 0.1167, 0.125, 0.0778, 0.125, 0.1167, 0.08333, 0.1556, 0.08333, 0.1556, 0.125, 0.1167, 0.125, 0.2334, 0.125, 0.2723, 0.125, 0.2723, 0.1667, 0.2334, 0.1667, 0.2334, 0.08333, 0.2723, 0.08333, 0.2723, 0.125, 0.2334, 0.125, 0.2723, 0.08333, 0.3112, 0.08333, 0.3112, 0.125, 0.2723, 0.125, 0.8846, 0.4889, 0.8846, 0.45, 0.9231, 0.45, 0.9231, 0.4889, 0.8462, 0.4889, 0.8462, 0.45, 0.8846, 0.45, 0.8846, 0.4889, 0.8462, 0.45, 0.8462, 0.4111, 0.8846, 0.4111, 0.8846, 0.45, 0.6224, 0.125, 0.5835, 0.125, 0.5835, 0.08333, 0.6224, 0.08333, 0.6224, 0.1667, 0.5835, 0.1667, 0.5835, 0.125, 0.6224, 0.125, 0.5835, 0.1667, 0.5446, 0.1667, 0.5446, 0.125, 0.5835, 0.125, 0.5446, 0.125, 0.5057, 0.125, 0.5057, 0.08333, 0.5446, 0.08333, 0.5446, 0.1667, 0.5057, 0.1667, 0.5057, 0.125, 0.5446, 0.125, 0.5057, 0.1667, 0.4668, 0.1667, 0.4668, 0.125, 0.5057, 0.125, 0.8147, 0.1556, 0.8147, 0.1944, 0.7762, 0.1944, 0.7762, 0.1556, 0.4668, 0.125, 0.4279, 0.125, 0.4279, 0.08333, 0.4668, 0.08333, 0.4668, 0.1667, 0.4279, 0.1667, 0.4279, 0.125, 0.4668, 0.125, 0.4279, 0.1667, 0.389, 0.1667, 0.389, 0.125, 0.4279, 0.125, 0.1154, 0.4167, 0.1154, 0.4583, 0.07692, 0.4583, 0.07692, 0.4167, 0.1538, 0.4167, 0.1538, 0.4583, 0.1154, 0.4583, 0.1154, 0.4167, 0.1538, 0.4583, 0.1538, 0.5, 0.1154, 0.5, 0.1154, 0.4583, 0.7378, 0.07778, 0.7378, 0.1167, 0.6993, 0.1167, 0.6993, 0.07778, 0.7762, 0.07778, 0.7762, 0.1167, 0.7378, 0.1167, 0.7378, 0.07778, 0.7762, 0.1167, 0.7762, 0.1556, 0.7378, 0.1556, 0.7378, 0.1167, 0.2334, 0.2083, 0.2723, 0.2083, 0.2723, 0.25, 0.2334, 0.25, 0.2334, 0.1667, 0.2723, 0.1667, 0.2723, 0.2083, 0.2334, 0.2083, 0.2723, 0.1667, 0.3112, 0.1667, 0.3112, 0.2083, 0.2723, 0.2083, 0.8077, 0.6445, 0.8077, 0.6056, 0.8462, 0.6056, 0.8462, 0.6445, 0.7692, 0.6445, 0.7692, 0.6056, 0.8077, 0.6056, 0.8077, 0.6445, 0.7692, 0.6056, 0.7692, 0.5667, 0.8077, 0.5667, 0.8077, 0.6056, 0.9301, 0.2333, 0.9301, 0.2722, 0.8916, 0.2722, 0.8916, 0.2333, 0.9301, 0.2722, 0.9301, 0.3111, 0.8916, 0.3111, 0.8916, 0.2722, 0.7378, 0.0, 0.7378, 0.03889, 0.6993, 0.03889, 0.6993, 1.152e-08, 0.7762, 0.0, 0.7762, 0.03889, 0.7378, 0.03889, 0.7378, 0.0, 0.7762, 0.03889, 0.7762, 0.07778, 0.7378, 0.07778, 0.7378, 0.03889, 0.8916, 0.0, 0.8916, 0.03889, 0.8531, 0.03889, 0.8531, 0.0, 0.9301, 0.0, 0.9301, 0.03889, 0.8916, 0.03889, 0.8916, 0.0, 0.9301, 0.03889, 0.9301, 0.07778, 0.8916, 0.07778, 0.8916, 0.03889, 0.5769, 0.3333, 0.5769, 0.375, 0.5385, 0.375, 0.5385, 0.3333, 0.6154, 0.3333, 0.6154, 0.375, 0.5769, 0.375, 0.5769, 0.3333, 0.6154, 0.375, 0.6154, 0.4167, 0.5769, 0.4167, 0.5769, 0.375, 0.2692, 0.3333, 0.2692, 0.375, 0.2308, 0.375, 0.2308, 0.3333, 0.3077, 0.3333, 0.3077, 0.375, 0.2692, 0.375, 0.2692, 0.3333, 0.3077, 0.375, 0.3077, 0.4167, 0.2692, 0.4167, 0.2692, 0.375, 0.7308, 0.6445, 0.7308, 0.6056, 0.7692, 0.6056, 0.7692, 0.6445, 0.6923, 0.6445, 0.6923, 0.6056, 0.7308, 0.6056, 0.7308, 0.6445, 0.5446, 0.2917, 0.5057, 0.2917, 0.5057, 0.25, 0.5446, 0.25, 0.5446, 0.3333, 0.5057, 0.3333, 0.5057, 0.2917, 0.5446, 0.2917, 0.5057, 0.3333, 0.4668, 0.3333, 0.4668, 0.2917, 0.5057, 0.2917, 0.6224, 0.2917, 0.5835, 0.2917, 0.5835, 0.25, 0.6224, 0.25, 0.6224, 0.3333, 0.5835, 0.3333, 0.5835, 0.2917, 0.6224, 0.2917, 0.5835, 0.3333, 0.5446, 0.3333, 0.5446, 0.2917, 0.5835, 0.2917, 0.1556, 0.2083, 0.1945, 0.2083, 0.1945, 0.25, 0.1556, 0.25, 0.1556, 0.1667, 0.1945, 0.1667, 0.1945, 0.2083, 0.1556, 0.2083, 0.1945, 0.1667, 0.2334, 0.1667, 0.2334, 0.2083, 0.1945, 0.2083, 0.2692, 0.5833, 0.2692, 0.625, 0.2308, 0.625, 0.2308, 0.5833, 0.3077, 0.5833, 0.3077, 0.625, 0.2692, 0.625, 0.2692, 0.5833, 0.3077, 0.625, 0.3077, 0.6667, 0.2692, 0.6667, 0.2692, 0.625, 0.6224, 0.04167, 0.5835, 0.04167, 0.5835, 0.0, 0.6224, 2.305e-08, 0.6224, 0.08333, 0.5835, 0.08333, 0.5835, 0.04167, 0.6224, 0.04167, 0.5835, 0.08333, 0.5446, 0.08333, 0.5446, 0.04167, 0.5835, 0.04167, 0.6154, 0.4111, 0.6154, 0.3722, 0.6538, 0.3722, 0.6538, 0.4111, 0.6154, 0.3722, 0.6154, 0.3333, 0.6538, 0.3333, 0.6538, 0.3722, 0.3462, 0.3333, 0.3462, 0.375, 0.3077, 0.375, 0.3077, 0.3333, 0.3846, 0.3333, 0.3846, 0.375, 0.3462, 0.375, 0.3462, 0.3333, 0.3846, 0.375, 0.3846, 0.4167, 0.3462, 0.4167, 0.3462, 0.375, 0.4231, 0.3333, 0.4231, 0.375, 0.3846, 0.375, 0.3846, 0.3333, 0.4615, 0.3333, 0.4615, 0.375, 0.4231, 0.375, 0.4231, 0.3333, 0.4615, 0.375, 0.4615, 0.4167, 0.4231, 0.4167, 0.4231, 0.375, 0.1923, 0.5, 0.1923, 0.5417, 0.1538, 0.5417, 0.1538, 0.5, 0.2308, 0.5, 0.2308, 0.5417, 0.1923, 0.5417, 0.1923, 0.5, 0.2308, 0.5417, 0.2308, 0.5833, 0.1923, 0.5833, 0.1923, 0.5417, 0.2692, 0.4167, 0.2692, 0.4583, 0.2308, 0.4583, 0.2308, 0.4167, 0.3077, 0.4167, 0.3077, 0.4583, 0.2692, 0.4583, 0.2692, 0.4167, 0.3077, 0.4583, 0.3077, 0.5, 0.2692, 0.5, 0.2692, 0.4583, 0.1556, 0.2917, 0.1945, 0.2917, 0.1945, 0.3333, 0.1556, 0.3333, 0.1556, 0.25, 0.1945, 0.25, 0.1945, 0.2917, 0.1556, 0.2917, 0.1945, 0.25, 0.2334, 0.25, 0.2334, 0.2917, 0.1945, 0.2917, 0.4668, 0.04167, 0.4279, 0.04167, 0.4279, 1.152e-08, 0.4668, 1.152e-08, 0.4668, 0.08333, 0.4279, 0.08333, 0.4279, 0.04167, 0.4668, 0.04167, 0.4279, 0.08333, 0.389, 0.08333, 0.389, 0.04167, 0.4279, 0.04167, 0.4668, 0.2083, 0.4279, 0.2083, 0.4279, 0.1667, 0.4668, 0.1667, 0.4668, 0.25, 0.4279, 0.25, 0.4279, 0.2083, 0.4668, 0.2083, 0.4279, 0.25, 0.389, 0.25, 0.389, 0.2083, 0.4279, 0.2083, 0.4668, 0.2917, 0.4279, 0.2917, 0.4279, 0.25, 0.4668, 0.25, 0.4668, 0.3333, 0.4279, 0.3333, 0.4279, 0.2917, 0.4668, 0.2917, 0.4279, 0.3333, 0.389, 0.3333, 0.389, 0.2917, 0.4279, 0.2917, 0.5769, 0.5, 0.5769, 0.5417, 0.5385, 0.5417, 0.5385, 0.5, 0.6154, 0.5, 0.6154, 0.5417, 0.5769, 0.5417, 0.5769, 0.5, 0.6154, 0.5417, 0.6154, 0.5833, 0.5769, 0.5833, 0.5769, 0.5417, 0.2692, 0.5, 0.2692, 0.5417, 0.2308, 0.5417, 0.2308, 0.5, 0.3077, 0.5, 0.3077, 0.5417, 0.2692, 0.5417, 0.2692, 0.5, 0.3077, 0.5417, 0.3077, 0.5833, 0.2692, 0.5833, 0.2692, 0.5417, 0.5769, 0.4167, 0.5769, 0.4583, 0.5385, 0.4583, 0.5385, 0.4167, 0.6154, 0.4167, 0.6154, 0.4583, 0.5769, 0.4583, 0.5769, 0.4167, 0.6154, 0.4583, 0.6154, 0.5, 0.5769, 0.5, 0.5769, 0.4583, 0.5769, 0.5833, 0.5769, 0.625, 0.5385, 0.625, 0.5385, 0.5833, 0.6154, 0.5833, 0.6154, 0.625, 0.5769, 0.625, 0.5769, 0.5833, 0.6154, 0.625, 0.6154, 0.6667, 0.5769, 0.6667, 0.5769, 0.625, 0.8846, 0.6445, 0.8846, 0.6056, 0.9231, 0.6056, 0.9231, 0.6445, 0.8462, 0.6445, 0.8462, 0.6056, 0.8846, 0.6056, 0.8846, 0.6445, 0.8462, 0.6056, 0.8462, 0.5667, 0.8846, 0.5667, 0.8846, 0.6056, 0.1154, 0.5833, 0.1154, 0.625, 0.07692, 0.625, 0.07692, 0.5833, 0.1538, 0.5833, 0.1538, 0.625, 0.1154, 0.625, 0.1154, 0.5833, 0.1538, 0.625, 0.1538, 0.6667, 0.1154, 0.6667, 0.1154, 0.625, 0.9301, 0.07778, 0.9301, 0.1167, 0.8916, 0.1167, 0.8916, 0.07778, 0.9301, 0.1167, 0.9301, 0.1556, 0.8916, 0.1556, 0.8916, 0.1167, 0.1154, 0.3333, 0.1154, 0.375, 0.07692, 0.375, 0.07692, 0.3333, 0.1538, 0.3333, 0.1538, 0.375, 0.1154, 0.375, 0.1154, 0.3333, 0.1538, 0.375, 0.1538, 0.4167, 0.1154, 0.4167, 0.1154, 0.375, 0.6608, 1.152e-08, 0.6608, 0.03889, 0.6224, 0.03889, 0.6224, 2.305e-08, 0.6993, 1.152e-08, 0.6993, 0.03889, 0.6608, 0.03889, 0.6608, 1.152e-08, 0.6993, 0.03889, 0.6993, 0.07778, 0.6608, 0.07778, 0.6608, 0.03889, 0.6154, 0.5667, 0.6154, 0.5278, 0.6538, 0.5278, 0.6538, 0.5667, 0.6154, 0.5278, 0.6154, 0.4889, 0.6538, 0.4889, 0.6538, 0.5278, 0.9301, 0.1556, 0.9301, 0.1944, 0.8916, 0.1944, 0.8916, 0.1556, 0.9301, 0.1944, 0.9301, 0.2333, 0.8916, 0.2333, 0.8916, 0.1944, 0.4231, 0.4167, 0.4231, 0.4583, 0.3846, 0.4583, 0.3846, 0.4167, 0.4615, 0.4167, 0.4615, 0.4583, 0.4231, 0.4583, 0.4231, 0.4167, 0.4615, 0.4583, 0.4615, 0.5, 0.4231, 0.5, 0.4231, 0.4583, 0.5, 0.3333, 0.5, 0.375, 0.4615, 0.375, 0.4615, 0.3333, 0.5385, 0.3333, 0.5385, 0.375, 0.5, 0.375, 0.5, 0.3333, 0.5385, 0.375, 0.5385, 0.4167, 0.5, 0.4167, 0.5, 0.375, 0.6538, 0.6445, 0.6538, 0.6056, 0.6923, 0.6056, 0.6923, 0.6445, 0.6154, 0.6445, 0.6154, 0.6056, 0.6538, 0.6056, 0.6538, 0.6445, 0.6154, 0.6056, 0.6154, 0.5667, 0.6538, 0.5667, 0.6538, 0.6056, 0.1154, 0.5, 0.1154, 0.5417, 0.07692, 0.5417, 0.07692, 0.5, 0.1538, 0.5, 0.1538, 0.5417, 0.1154, 0.5417, 0.1154, 0.5, 0.1538, 0.5417, 0.1538, 0.5833, 0.1154, 0.5833, 0.1154, 0.5417, 0.8488, 0.6445, 0.6154, 0.6445, 0.6154, 0.9778, 0.8488, 0.9778, 0.6154, 0.4889, 0.6154, 0.45, 0.6538, 0.45, 0.6538, 0.4889, 0.6154, 0.45, 0.6154, 0.4111, 0.6538, 0.4111, 0.6538, 0.45, 0.8077, 0.5667, 0.8077, 0.5278, 0.8462, 0.5278, 0.8462, 0.5667, 0.7692, 0.5667, 0.7692, 0.5278, 0.8077, 0.5278, 0.8077, 0.5667, 0.7692, 0.5278, 0.7692, 0.4889, 0.8077, 0.4889, 0.8077, 0.5278, 0.389, 0.125, 0.3501, 0.125, 0.3501, 0.08333, 0.389, 0.08333, 0.389, 0.1667, 0.3501, 0.1667, 0.3501, 0.125, 0.389, 0.125, 0.3501, 0.1667, 0.3112, 0.1667, 0.3112, 0.125, 0.3501, 0.125, 0.5, 0.5, 0.5, 0.5417, 0.4615, 0.5417, 0.4615, 0.5, 0.5385, 0.5, 0.5385, 0.5417, 0.5, 0.5417, 0.5, 0.5, 0.5385, 0.5417, 0.5385, 0.5833, 0.5, 0.5833, 0.5, 0.5417, 0.7308, 0.4889, 0.7308, 0.45, 0.7692, 0.45, 0.7692, 0.4889, 0.9257, 0.9778, 0.9257, 0.6445, 0.8488, 0.6445, 0.8488, 0.9778, 0.9231, 0.6445, 1.0, 0.6445, 1.0, 0.3111, 0.9231, 0.3111, 0.03846, 0.3333, 0.03846, 0.375, 0.0, 0.375, 0.0, 0.3333, 0.07692, 0.3333, 0.07692, 0.375, 0.03846, 0.375, 0.03846, 0.3333, 0.07692, 0.375, 0.07692, 0.4167, 0.03846, 0.4167, 0.03846, 0.375, 0.8147, 1.152e-08, 0.8147, 0.03889, 0.7762, 0.03889, 0.7762, 0.0, 0.8531, 0.0, 0.8531, 0.03889, 0.8147, 0.03889, 0.8147, 1.152e-08, 0.2334, 0.6667, 2.306e-08, 0.6667, 0.0, 1.0, 0.2334, 1.0, 0.1923, 0.3333, 0.1923, 0.375, 0.1538, 0.375, 0.1538, 0.3333, 0.2308, 0.3333, 0.2308, 0.375, 0.1923, 0.375, 0.1923, 0.3333, 0.2308, 0.375, 0.2308, 0.4167, 0.1923, 0.4167, 0.1923, 0.375, 0.6224, 0.2083, 0.5835, 0.2083, 0.5835, 0.1667, 0.6224, 0.1667, 0.6224, 0.25, 0.5835, 0.25, 0.5835, 0.2083, 0.6224, 0.2083, 0.5835, 0.25, 0.5446, 0.25, 0.5446, 0.2083, 0.5835, 0.2083, 2.306e-08, 0.2083, 0.0389, 0.2083, 0.0389, 0.25, 4.611e-08, 0.25, 2.306e-08, 0.1667, 0.0389, 0.1667, 0.0389, 0.2083, 2.306e-08, 0.2083, 0.0389, 0.1667, 0.0778, 0.1667, 0.0778, 0.2083, 0.0389, 0.2083, 2.306e-08, 0.125, 0.0389, 0.125, 0.0389, 0.1667, 2.306e-08, 0.1667, 0.0, 0.08333, 0.0389, 0.08333, 0.0389, 0.125, 2.306e-08, 0.125, 0.0389, 0.08333, 0.0778, 0.08333, 0.0778, 0.125, 0.0389, 0.125, 0.0778, 0.04167, 0.1167, 0.04167, 0.1167, 0.08333, 0.0778, 0.08333, 0.0778, 4.61e-08, 0.1167, 2.305e-08, 0.1167, 0.04167, 0.0778, 0.04167, 0.1167, 2.305e-08, 0.1556, 2.305e-08, 0.1556, 0.04167, 0.1167, 0.04167, 0.2334, 0.04167, 0.2723, 0.04167, 0.2723, 0.08333, 0.2334, 0.08333, 0.2334, 0.0, 0.2723, 0.0, 0.2723, 0.04167, 0.2334, 0.04167, 0.2723, 0.0, 0.3112, 0.0, 0.3112, 0.04167, 0.2723, 0.04167, 0.1556, 0.04167, 0.1945, 0.04167, 0.1945, 0.08333, 0.1556, 0.08333, 0.1556, 2.305e-08, 0.1945, 2.305e-08, 0.1945, 0.04167, 0.1556, 0.04167, 0.1945, 2.305e-08, 0.2334, 0.0, 0.2334, 0.04167, 0.1945, 0.04167, 0.0778, 0.2083, 0.1167, 0.2083, 0.1167, 0.25, 0.0778, 0.25, 0.0778, 0.1667, 0.1167, 0.1667, 0.1167, 0.2083, 0.0778, 0.2083, 0.1167, 0.1667, 0.1556, 0.1667, 0.1556, 0.2083, 0.1167, 0.2083, 0.0, 0.04167, 0.0389, 0.04167, 0.0389, 0.08333, 0.0, 0.08333, 0.0, 4.61e-08, 0.0389, 4.61e-08, 0.0389, 0.04167, 0.0, 0.04167, 0.0389, 4.61e-08, 0.0778, 4.61e-08, 0.0778, 0.04167, 0.0389, 0.04167, 0.1556, 0.125, 0.1945, 0.125, 0.1945, 0.1667, 0.1556, 0.1667, 0.1556, 0.08333, 0.1945, 0.08333, 0.1945, 0.125, 0.1556, 0.125, 0.1945, 0.08333, 0.2334, 0.08333, 0.2334, 0.125, 0.1945, 0.125, 0.8077, 0.4889, 0.8077, 0.45, 0.8462, 0.45, 0.8462, 0.4889, 0.7692, 0.4889, 0.7692, 0.45, 0.8077, 0.45, 0.8077, 0.4889, 0.7692, 0.45, 0.7692, 0.4111, 0.8077, 0.4111, 0.8077, 0.45, 0.9708, 0.9634, 0.97, 0.9634, 0.97, 0.6445, 0.9708, 0.6445, 0.97, 0.9634, 0.9692, 0.9634, 0.9692, 0.6445, 0.97, 0.6445, 0.9257, 0.6445, 0.9267, 0.6445, 0.9267, 0.9634, 0.9257, 0.9634, 0.9267, 0.6445, 0.9281, 0.6445, 0.9281, 0.9634, 0.9267, 0.9634, 0.9281, 0.6445, 0.9297, 0.6445, 0.9297, 0.9634, 0.9281, 0.9634, 0.9297, 0.6445, 0.9316, 0.6445, 0.9316, 0.9634, 0.9297, 0.9634, 0.9316, 0.6445, 0.9336, 0.6445, 0.9336, 0.9634, 0.9316, 0.9634, 0.9336, 0.6445, 0.9357, 0.6445, 0.9358, 0.9634, 0.9336, 0.9634, 0.9357, 0.6445, 0.9379, 0.6445, 0.9379, 0.9634, 0.9358, 0.9634, 0.9379, 0.6445, 0.9399, 0.6445, 0.9399, 0.9634, 0.9379, 0.9634, 0.9399, 0.6445, 0.9418, 0.6445, 0.9418, 0.9634, 0.9399, 0.9634, 0.9418, 0.6445, 0.9434, 0.6445, 0.9434, 0.9634, 0.9418, 0.9634, 0.9434, 0.6445, 0.9448, 0.6445, 0.9448, 0.9634, 0.9434, 0.9634, 0.9448, 0.6445, 0.9458, 0.6445, 0.9458, 0.9634, 0.9448, 0.9634, 0.9659, 0.6445, 0.9667, 0.6445, 0.9667, 0.9634, 0.9659, 0.9634, 0.9667, 0.6445, 0.9675, 0.6445, 0.9675, 0.9634, 0.9667, 0.9634, 0.9675, 0.6445, 0.9684, 0.6445, 0.9684, 0.9634, 0.9675, 0.9634, 0.9684, 0.6445, 0.9692, 0.6445, 0.9692, 0.9634, 0.9684, 0.9634, 0.9458, 0.6445, 0.9468, 0.6445, 0.9468, 0.9634, 0.9458, 0.9634, 0.9468, 0.6445, 0.9482, 0.6445, 0.9482, 0.9634, 0.9468, 0.9634, 0.9482, 0.6445, 0.9498, 0.6445, 0.9498, 0.9634, 0.9482, 0.9634, 0.9498, 0.6445, 0.9517, 0.6445, 0.9517, 0.9634, 0.9498, 0.9634, 0.9517, 0.6445, 0.9537, 0.6445, 0.9537, 0.9634, 0.9517, 0.9634, 0.9537, 0.6445, 0.9559, 0.6445, 0.9559, 0.9634, 0.9537, 0.9634, 0.9559, 0.6445, 0.958, 0.6445, 0.958, 0.9634, 0.9559, 0.9634, 0.958, 0.6445, 0.96, 0.6445, 0.96, 0.9634, 0.958, 0.9634, 0.96, 0.6445, 0.9619, 0.6445, 0.9619, 0.9634, 0.96, 0.9634, 0.9619, 0.6445, 0.9635, 0.6445, 0.9635, 0.9634, 0.9619, 0.9634, 0.9635, 0.6445, 0.9649, 0.6445, 0.9649, 0.9634, 0.9635, 0.9634, 0.9649, 0.6445, 0.9659, 0.6445, 0.9659, 0.9634, 0.9649, 0.9634, 0.6254, 0.3326, 0.6246, 0.332, 0.6239, 0.3309, 0.6233, 0.3296, 0.6229, 0.3279, 0.6225, 0.326, 0.6224, 0.3239, 0.6224, 0.3218, 0.6225, 0.3197, 0.6229, 0.3177, 0.6233, 0.3158, 0.6239, 0.3142, 0.6246, 0.3129, 0.6254, 0.3119, 0.6262, 0.3113, 0.627, 0.3111, 0.6279, 0.3114, 0.6286, 0.312, 0.6293, 0.313, 0.6299, 0.3144, 0.6304, 0.3161, 0.6307, 0.318, 0.6309, 0.32, 0.6309, 0.3222, 0.6307, 0.3243, 0.6304, 0.3263, 0.6299, 0.3282, 0.6293, 0.3298, 0.6286, 0.3311, 0.6279, 0.3321, 0.627, 0.3327, 0.6262, 0.3329, 0.9716, 0.9634, 0.9708, 0.9634, 0.9708, 0.6445, 0.9716, 0.6445, 0.9724, 0.9634, 0.9716, 0.9634, 0.9716, 0.6445, 0.9724, 0.6445, 0.6355, 0.3111, 0.6364, 0.3114, 0.6371, 0.312, 0.6378, 0.313, 0.6384, 0.3144, 0.6389, 0.3161, 0.6392, 0.318, 0.6394, 0.32, 0.6394, 0.3222, 0.6392, 0.3243, 0.6389, 0.3263, 0.6384, 0.3282, 0.6378, 0.3298, 0.6371, 0.3311, 0.6364, 0.3321, 0.6355, 0.3327, 0.6347, 0.3329, 0.6339, 0.3326, 0.6331, 0.332, 0.6324, 0.3309, 0.6318, 0.3296, 0.6314, 0.3279, 0.631, 0.326, 0.6309, 0.3239, 0.6309, 0.3218, 0.631, 0.3197, 0.6314, 0.3177, 0.6318, 0.3158, 0.6324, 0.3142, 0.6331, 0.3129, 0.6339, 0.3119, 0.6347, 0.3113])
me_cube.materials.append(mat_material)
me_cube.use_remesh_preserve_volume = False
me_cube.use_remesh_preserve_attributes = False
me_cube.use_mirror_vertex_groups = False
me_cube.update()

# ---- objects
ob_cube = bpy.data.objects.new('Cube', me_cube)
ob_lamp = bpy.data.objects.new('Lamp', light_lamp)
ob_camera = bpy.data.objects.new('Camera', cam_camera)

# ---- transforms, parenting, visibility, modifiers, constraints
ob_cube.location = (0.0, 0.0, 0.0)
ob_cube.scale = (0.0682, 1.0, 2.56)
ob_cube.lock_rotations_4d = False
ob_cube.empty_display_type = 'ARROWS'
ob_cube.lineart.crease_threshold = 0.0
ob_lamp.location = (4.076, 1.005, 5.904)
ob_lamp.rotation_euler = (0.6503, 0.05522, 1.866)
ob_lamp.lock_rotations_4d = False
ob_lamp.empty_display_type = 'ARROWS'
ob_lamp.color = (0.0, 0.0, 0.0, 0.0)
ob_lamp.lineart.crease_threshold = 0.0
ob_camera.location = (7.481, -6.508, 5.344)
ob_camera.rotation_euler = (1.109, 0.01082, 0.8149)
ob_camera.lock_rotations_4d = False
ob_camera.empty_display_type = 'ARROWS'
ob_camera.color = (0.0, 0.0, 0.0, 0.0)
ob_camera.display_type = 'WIRE'
ob_camera.lineart.crease_threshold = 0.0

# ---- collection membership
col_collection_1.objects.link(ob_cube)
col_collection_1.objects.link(ob_lamp)
col_collection_1.objects.link(ob_camera)

# ---- scene / render settings (as saved in the file)
scene.camera = ob_camera
scene.frame_start = 1; scene.frame_end = 250; scene.frame_set(1)
scene.render.engine = 'BLENDER_EEVEE_NEXT'
scene.render.resolution_percentage = 50
scene.render.dither_intensity = 0.0
scene.cycles.use_denoising = False
scene.cycles.samples = 10
scene.cycles.sampling_pattern = 'TABULATED_SOBOL'
scene.cycles.light_sampling_threshold = 0.0
scene.cycles.use_adaptive_sampling = False
scene.cycles.use_light_tree = False
scene.cycles.blur_glossy = 0.0
scene.cycles.pixel_filter_type = 'GAUSSIAN'
scene.cycles.sample_clamp_indirect = 0.0
scene.view_settings.view_transform = 'Standard'
bpy.context.view_layer.update()
